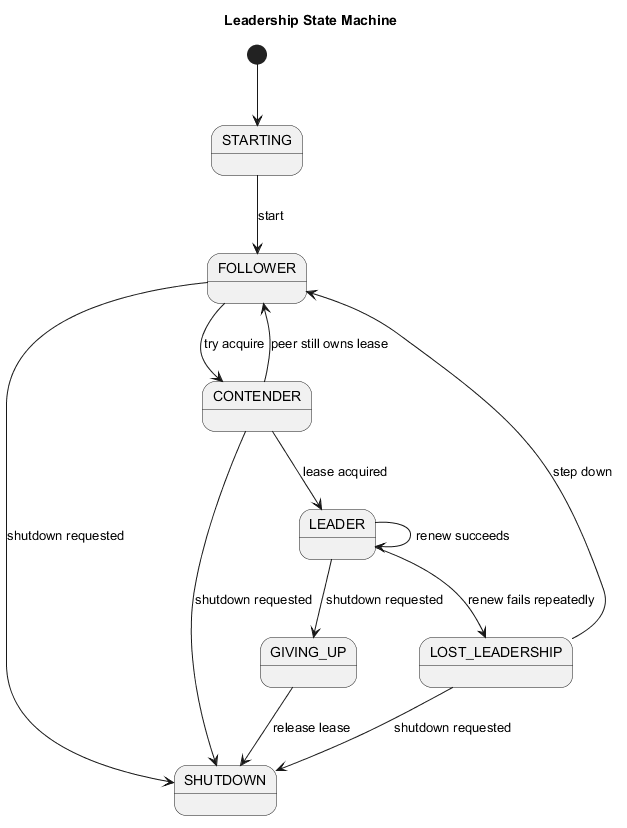

The diagram above was rendered by PlantUML. Its source (embedded in the PNG):
@startuml
title Leadership State Machine

[*] --> STARTING
STARTING --> FOLLOWER : start
FOLLOWER --> CONTENDER : try acquire
CONTENDER --> LEADER : lease acquired
CONTENDER --> FOLLOWER : peer still owns lease
LEADER --> LEADER : renew succeeds
LEADER --> LOST_LEADERSHIP : renew fails repeatedly
LOST_LEADERSHIP --> FOLLOWER : step down
LEADER --> GIVING_UP : shutdown requested
GIVING_UP --> SHUTDOWN : release lease
FOLLOWER --> SHUTDOWN : shutdown requested
CONTENDER --> SHUTDOWN : shutdown requested
LOST_LEADERSHIP --> SHUTDOWN : shutdown requested

@enduml